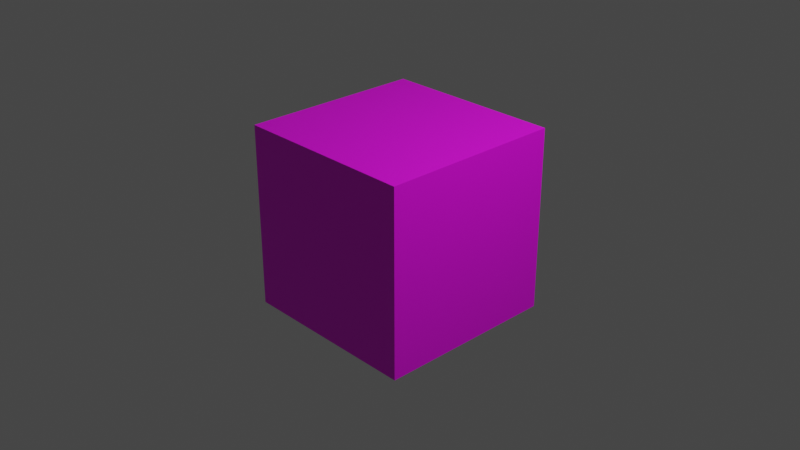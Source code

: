 # Source: cube.blend  (saved by Blender 3.4.6; exported with 4.5.12 LTS)
import bpy
from mathutils import Matrix  # noqa: F401  (used for matrix-valued properties, if any)

bpy.ops.wm.read_factory_settings(use_empty=True)
scene = bpy.context.scene
scene.name = 'Scene'

# ---- collections
col_collection = bpy.data.collections.new('Collection'); scene.collection.children.link(col_collection)

# ---- images (referenced by path relative to the original .blend; pixels are not part of the script)
import os
ASSET_DIR = os.environ.get("B2B_ASSET_DIR", "")  # directory of the original .blend (textures are referenced by path, not embedded)
HERE = os.path.dirname(os.path.abspath(__file__))  # packed textures are extracted next to this script under _unpacked/

def load_image(name, relpath, width, height, colorspace="sRGB"):
    """Load a texture the original file referenced (path relative to the .blend, or extracted next to this script)."""
    p = next((c for c in (os.path.join(HERE, relpath), os.path.join(ASSET_DIR, relpath)) if relpath and os.path.exists(c)), "")
    if p:
        img = bpy.data.images.load(p, check_existing=True)
        img.name = name
    else:  # same state as the original file: an image datablock whose file is absent (Cycles renders it pink)
        img = bpy.data.images.new(name, width, height)
        img.source = "FILE"
        img.filepath = "//" + (relpath or name)
    img.colorspace_settings.name = colorspace
    return img
img_top_png = load_image('top.png', 'top.png', 1024, 1024, 'sRGB')
img_left_png = load_image('left.png', 'left.png', 1024, 1024, 'sRGB')
img_front_png = load_image('front.png', 'front.png', 1024, 1024, 'sRGB')
img_right_png = load_image('right.png', 'right.png', 1024, 1024, 'sRGB')
img_rear_png = load_image('rear.png', 'rear.png', 1024, 1024, 'sRGB')
img_bottom_png = load_image('bottom.png', 'bottom.png', 1024, 1024, 'sRGB')

# ---- materials (node trees are filled in below, after node groups)
mat_top = bpy.data.materials.new('top')
mat_top.alpha_threshold = 0.0
mat_top.use_transparent_shadow = False
mat_top.roughness = 0.5
mat_top.line_color = (0.0, 0.0, 0.0, 1.0)
mat_left = bpy.data.materials.new('left')
mat_left.use_transparent_shadow = False
mat_front = bpy.data.materials.new('front')
mat_front.use_transparent_shadow = False
mat_right = bpy.data.materials.new('right')
mat_right.use_transparent_shadow = False
mat_rear = bpy.data.materials.new('rear')
mat_rear.use_transparent_shadow = False
mat_bottom = bpy.data.materials.new('bottom')
mat_bottom.use_transparent_shadow = False

# ---- material node trees
mat_top.use_nodes = True; mat_top.node_tree.nodes.clear()
_N = mat_top.node_tree.nodes; _L = mat_top.node_tree.links
n0 = _N.new('ShaderNodeOutputMaterial'); n0.name = 'Material Output'; n0.location = (300, 300)
n1 = _N.new('ShaderNodeBsdfPrincipled'); n1.name = 'Principled BSDF'; n1.location = (10, 300)
n1.distribution = 'GGX'
n1.subsurface_method = 'RANDOM_WALK_SKIN'
n1.inputs[3].default_value = 1.45
n1.inputs[27].default_value = (0.0, 0.0, 0.0, 1.0)
n1.inputs[28].default_value = 1.0
n2 = _N.new('ShaderNodeTexImage'); n2.name = 'Image Texture'; n2.location = (-280, 260)
n2.image = img_top_png
_L.new(n1.outputs[0], n0.inputs[0])
_L.new(n2.outputs[0], n1.inputs[0])
n0.is_active_output = True
mat_left.use_nodes = True; mat_left.node_tree.nodes.clear()
_N = mat_left.node_tree.nodes; _L = mat_left.node_tree.links
n0 = _N.new('ShaderNodeBsdfPrincipled'); n0.name = 'Principled BSDF'; n0.location = (10, 300)
n0.distribution = 'GGX'
n0.subsurface_method = 'RANDOM_WALK_SKIN'
n0.inputs[3].default_value = 1.45
n0.inputs[27].default_value = (0.0, 0.0, 0.0, 1.0)
n0.inputs[28].default_value = 1.0
n1 = _N.new('ShaderNodeOutputMaterial'); n1.name = 'Material Output'; n1.location = (300, 300)
n2 = _N.new('ShaderNodeTexImage'); n2.name = 'Image Texture'; n2.location = (-280, 260)
n2.image = img_left_png
_L.new(n0.outputs[0], n1.inputs[0])
_L.new(n2.outputs[0], n0.inputs[0])
n1.is_active_output = True
mat_front.use_nodes = True; mat_front.node_tree.nodes.clear()
_N = mat_front.node_tree.nodes; _L = mat_front.node_tree.links
n0 = _N.new('ShaderNodeBsdfPrincipled'); n0.name = 'Principled BSDF'; n0.location = (10, 300)
n0.distribution = 'GGX'
n0.subsurface_method = 'RANDOM_WALK_SKIN'
n0.inputs[3].default_value = 1.45
n0.inputs[27].default_value = (0.0, 0.0, 0.0, 1.0)
n0.inputs[28].default_value = 1.0
n1 = _N.new('ShaderNodeOutputMaterial'); n1.name = 'Material Output'; n1.location = (300, 300)
n2 = _N.new('ShaderNodeTexImage'); n2.name = 'Image Texture'; n2.location = (-280, 260)
n2.image = img_front_png
_L.new(n0.outputs[0], n1.inputs[0])
_L.new(n2.outputs[0], n0.inputs[0])
n1.is_active_output = True
mat_right.use_nodes = True; mat_right.node_tree.nodes.clear()
_N = mat_right.node_tree.nodes; _L = mat_right.node_tree.links
n0 = _N.new('ShaderNodeBsdfPrincipled'); n0.name = 'Principled BSDF'; n0.location = (10, 300)
n0.distribution = 'GGX'
n0.subsurface_method = 'RANDOM_WALK_SKIN'
n0.inputs[3].default_value = 1.45
n0.inputs[27].default_value = (0.0, 0.0, 0.0, 1.0)
n0.inputs[28].default_value = 1.0
n1 = _N.new('ShaderNodeOutputMaterial'); n1.name = 'Material Output'; n1.location = (300, 300)
n2 = _N.new('ShaderNodeTexImage'); n2.name = 'Image Texture'; n2.location = (-280, 260)
n2.image = img_right_png
_L.new(n0.outputs[0], n1.inputs[0])
_L.new(n2.outputs[0], n0.inputs[0])
n1.is_active_output = True
mat_rear.use_nodes = True; mat_rear.node_tree.nodes.clear()
_N = mat_rear.node_tree.nodes; _L = mat_rear.node_tree.links
n0 = _N.new('ShaderNodeBsdfPrincipled'); n0.name = 'Principled BSDF'; n0.location = (10, 300)
n0.distribution = 'GGX'
n0.subsurface_method = 'RANDOM_WALK_SKIN'
n0.inputs[3].default_value = 1.45
n0.inputs[27].default_value = (0.0, 0.0, 0.0, 1.0)
n0.inputs[28].default_value = 1.0
n1 = _N.new('ShaderNodeOutputMaterial'); n1.name = 'Material Output'; n1.location = (300, 300)
n2 = _N.new('ShaderNodeTexImage'); n2.name = 'Image Texture'; n2.location = (-280, 260)
n2.image = img_rear_png
_L.new(n0.outputs[0], n1.inputs[0])
_L.new(n2.outputs[0], n0.inputs[0])
n1.is_active_output = True
mat_bottom.use_nodes = True; mat_bottom.node_tree.nodes.clear()
_N = mat_bottom.node_tree.nodes; _L = mat_bottom.node_tree.links
n0 = _N.new('ShaderNodeBsdfPrincipled'); n0.name = 'Principled BSDF'; n0.location = (10, 300)
n0.distribution = 'GGX'
n0.subsurface_method = 'RANDOM_WALK_SKIN'
n0.inputs[3].default_value = 1.45
n0.inputs[27].default_value = (0.0, 0.0, 0.0, 1.0)
n0.inputs[28].default_value = 1.0
n1 = _N.new('ShaderNodeOutputMaterial'); n1.name = 'Material Output'; n1.location = (300, 300)
n2 = _N.new('ShaderNodeTexImage'); n2.name = 'Image Texture'; n2.location = (-280, 260)
n2.image = img_bottom_png
_L.new(n0.outputs[0], n1.inputs[0])
_L.new(n2.outputs[0], n0.inputs[0])
n1.is_active_output = True

# ---- world
world_world = bpy.data.worlds.new('World'); scene.world = world_world
world_world.use_nodes = True; world_world.node_tree.nodes.clear()
_N = world_world.node_tree.nodes; _L = world_world.node_tree.links
n0 = _N.new('ShaderNodeOutputWorld'); n0.name = 'World Output'; n0.location = (300, 300)
n1 = _N.new('ShaderNodeBackground'); n1.name = 'Background'; n1.location = (10, 300)
n1.inputs[0].default_value = (0.05088, 0.05088, 0.05088, 1.0)
_L.new(n1.outputs[0], n0.inputs[0])
n0.is_active_output = True
world_world.color = (0.05088, 0.05088, 0.05088)
world_world.use_sun_shadow = False
world_world.sun_shadow_jitter_overblur = 0.0

# ---- cameras
cam_camera = bpy.data.cameras.new('Camera')
cam_camera.clip_end = 100.0
cam_camera.ortho_scale = 7.314

# ---- lights
light_light = bpy.data.lights.new('Light', 'POINT')
light_light.transmission_factor = 0.0
light_light.energy = 1000.0
light_light.shadow_soft_size = 0.1
light_light.shadow_maximum_resolution = 0.006
light_light.use_absolute_resolution = True

# ---- meshes
me_cube = bpy.data.meshes.new('Cube')
me_cube.from_pydata([(1.0, 1.0, 1.0), (1.0, 1.0, -1.0), (1.0, -1.0, 1.0), (1.0, -1.0, -1.0), (-1.0, 1.0, 1.0), (-1.0, 1.0, -1.0), (-1.0, -1.0, 1.0), (-1.0, -1.0, -1.0)], [], [(0, 4, 6, 2), (3, 2, 6, 7), (7, 6, 4, 5), (5, 1, 3, 7), (1, 0, 2, 3), (5, 4, 0, 1)])
me_cube.polygons.foreach_set('material_index', [0, 1, 4, 5, 2, 3])
_uv = me_cube.uv_layers.new(name='UVMap')
_uv.uv.foreach_set('vector', [0.9999, 0.0001001, 0.9999, 0.9999, 0.0001001, 0.9999, 9.972e-05, 0.0001003, 0.9999, 0.0001001, 0.9999, 0.9999, 0.0001001, 0.9999, 9.996e-05, 0.0001001, 0.9999, 0.0001002, 0.9999, 0.9999, 0.0001, 0.9999, 0.0001001, 0.0001, 0.9999, 0.0001, 0.9999, 0.9999, 9.996e-05, 0.9999, 9.978e-05, 0.0001001, 0.9999, 0.0001001, 0.9999, 0.9999, 0.0001001, 0.9999, 9.996e-05, 0.0001001, 0.9999, 0.0001002, 0.9999, 0.9999, 9.996e-05, 0.9999, 0.0001001, 0.0001])
me_cube.materials.append(mat_top)
me_cube.materials.append(mat_left)
me_cube.materials.append(mat_front)
me_cube.materials.append(mat_right)
me_cube.materials.append(mat_rear)
me_cube.materials.append(mat_bottom)
me_cube.use_mirror_vertex_groups = False
me_cube.update()

# ---- objects
ob_cube = bpy.data.objects.new('Cube', me_cube)
ob_light = bpy.data.objects.new('Light', light_light)
ob_camera = bpy.data.objects.new('Camera', cam_camera)

# ---- transforms, parenting, visibility, modifiers, constraints
ob_cube.location = (0.0, 0.0, 0.0)
ob_cube.rotation_euler = (0.0, -0.0, -1.571)
ob_cube.lock_rotations_4d = False
ob_cube.empty_display_type = 'ARROWS'
ob_cube.lineart.crease_threshold = 0.0
ob_light.location = (4.076, 1.005, 5.904)
ob_light.rotation_euler = (0.6503, 0.05522, 1.866)
ob_light.lock_rotations_4d = False
ob_light.empty_display_type = 'ARROWS'
ob_light.color = (0.0, 0.0, 0.0, 0.0)
ob_light.lineart.crease_threshold = 0.0
ob_camera.location = (7.359, -6.926, 4.958)
ob_camera.rotation_euler = (1.109, 0.0, 0.8149)
ob_camera.lock_rotations_4d = False
ob_camera.empty_display_type = 'ARROWS'
ob_camera.color = (0.0, 0.0, 0.0, 0.0)
ob_camera.display_type = 'WIRE'
ob_camera.lineart.crease_threshold = 0.0

# ---- collection membership
col_collection.objects.link(ob_cube)
col_collection.objects.link(ob_light)
col_collection.objects.link(ob_camera)

# ---- scene / render settings (as saved in the file)
scene.camera = ob_camera
scene.frame_start = 1; scene.frame_end = 250; scene.frame_set(40)
scene.render.engine = 'BLENDER_EEVEE_NEXT'
scene.cycles.sampling_pattern = 'TABULATED_SOBOL'
scene.cycles.use_light_tree = False
scene.view_settings.view_transform = 'Filmic'
bpy.context.view_layer.update()
